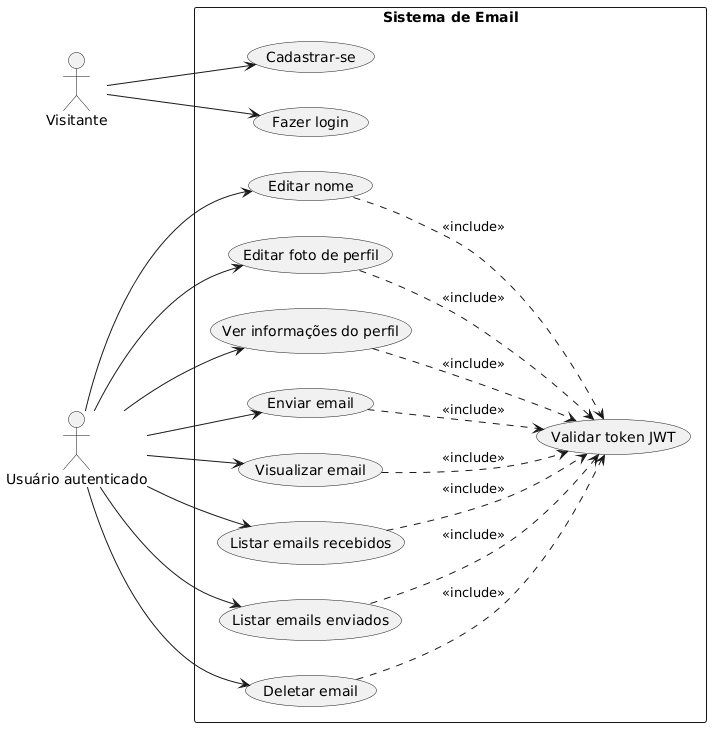

The diagram above was rendered by PlantUML. Its source (embedded in the PNG):
@startuml
left to right direction
actor "Visitante" as V
actor "Usuário autenticado" as U

rectangle "Sistema de Email" {
  usecase "Cadastrar-se" as UC1
  usecase "Fazer login" as UC2
  usecase "Editar nome" as UC3
  usecase "Editar foto de perfil" as UC4
  usecase "Ver informações do perfil" as UC5
  usecase "Enviar email" as UC6
  usecase "Visualizar email" as UC7
  usecase "Listar emails recebidos" as UC8
  usecase "Listar emails enviados" as UC9
  usecase "Deletar email" as UC10
  usecase "Validar token JWT" as UC11
}

V --> UC1
V --> UC2

U --> UC3
U --> UC4
U --> UC5
U --> UC6
U --> UC7
U --> UC8
U --> UC9
U --> UC10

UC3 ..> UC11 : <<include>>
UC4 ..> UC11 : <<include>>
UC5 ..> UC11 : <<include>>
UC6 ..> UC11 : <<include>>
UC7 ..> UC11 : <<include>>
UC8 ..> UC11 : <<include>>
UC9 ..> UC11 : <<include>>
UC10 ..> UC11 : <<include>>
@enduml